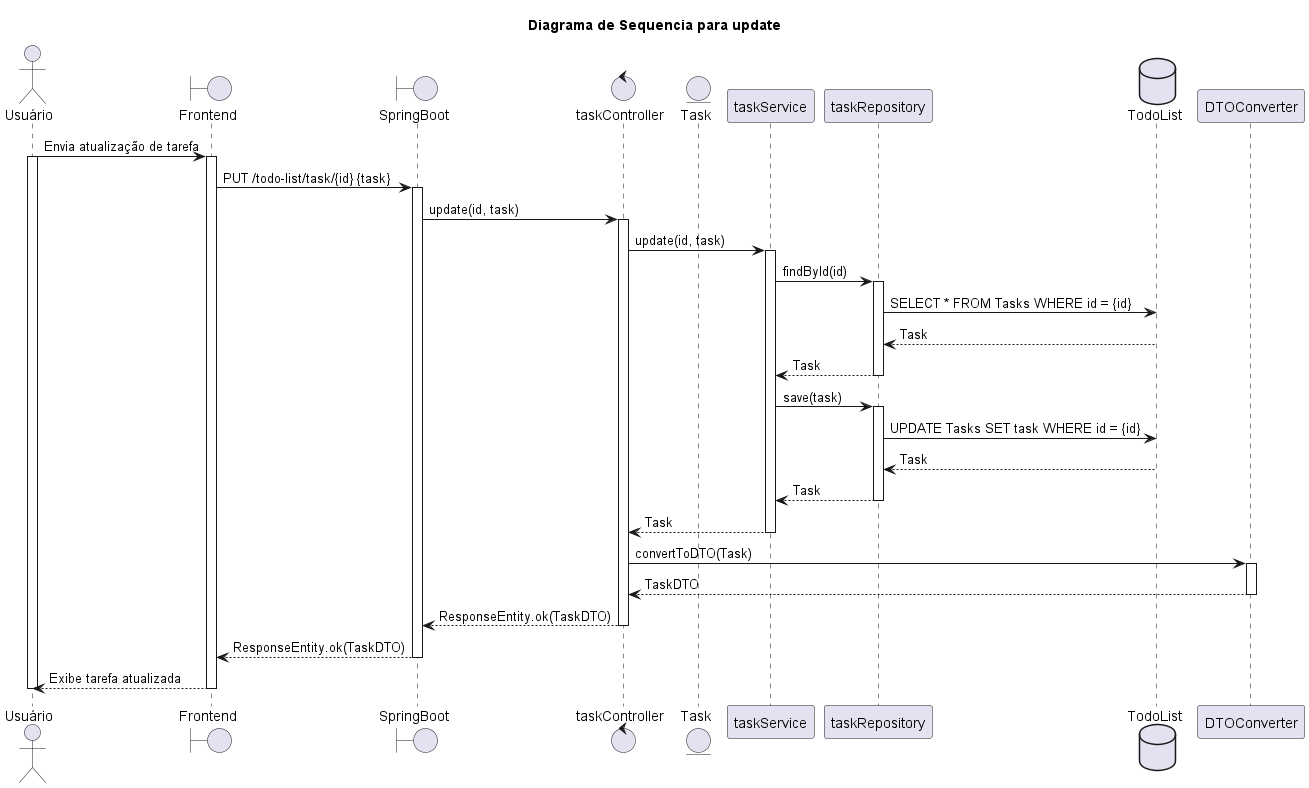

The diagram above was rendered by PlantUML. Its source (embedded in the PNG):
@startuml
title Diagrama de Sequencia para update

actor Usuário
Boundary Frontend
Boundary SpringBoot
Control taskController
Entity Task
Participant taskService
Participant taskRepository
Database TodoList

Usuário -> Frontend: Envia atualização de tarefa
activate Usuário
activate Frontend
Frontend -> SpringBoot: PUT /todo-list/task/{id} {task}
activate SpringBoot
SpringBoot -> taskController: update(id, task)
activate taskController
taskController -> taskService: update(id, task)
activate taskService
taskService -> taskRepository: findById(id)
activate taskRepository
taskRepository -> TodoList: SELECT * FROM Tasks WHERE id = {id}
TodoList --> taskRepository: Task
taskRepository --> taskService: Task
deactivate taskRepository
taskService -> taskRepository: save(task)
activate taskRepository
taskRepository -> TodoList: UPDATE Tasks SET task WHERE id = {id}
TodoList --> taskRepository: Task
taskRepository --> taskService: Task
deactivate taskRepository
taskService --> taskController: Task
deactivate taskService
taskController -> DTOConverter: convertToDTO(Task)
activate DTOConverter
DTOConverter --> taskController: TaskDTO
deactivate DTOConverter
taskController --> SpringBoot: ResponseEntity.ok(TaskDTO)
deactivate taskController
SpringBoot --> Frontend: ResponseEntity.ok(TaskDTO)
deactivate SpringBoot
Frontend --> Usuário: Exibe tarefa atualizada
deactivate Frontend
deactivate Usuário
@enduml